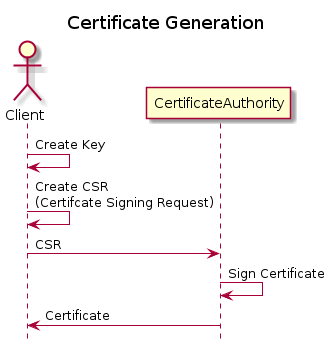

The diagram above was rendered by PlantUML. Its source (embedded in the PNG):
@startuml
title Certificate Generation
hide footbox

actor Client as c
participant CertificateAuthority as ca

c -> c: Create Key
c -> c: Create CSR\n(Certifcate Signing Request)
c -> ca: CSR
ca -> ca: Sign Certificate
ca -> c: Certificate

@enduml